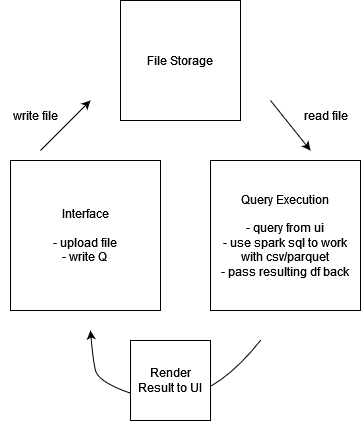

The diagram above was exported from draw.io. Its source (the exported page's mxGraphModel, read from the mxfile embedded in the PNG):
<mxGraphModel dx="1114" dy="574" grid="1" gridSize="10" guides="1" tooltips="1" connect="1" arrows="1" fold="1" page="1" pageScale="1" pageWidth="850" pageHeight="1100" math="0" shadow="0">
  <root>
    <mxCell id="0" />
    <mxCell id="1" parent="0" />
    <mxCell id="vpaSpvuUyHKX1HLtdDWz-6" value="&lt;div&gt;Interface&lt;/div&gt;&lt;div&gt;&lt;br&gt;&lt;/div&gt;&lt;div&gt;- upload file&lt;/div&gt;&lt;div&gt;- write Q&lt;br&gt;&lt;/div&gt;" style="whiteSpace=wrap;html=1;aspect=fixed;" vertex="1" parent="1">
      <mxGeometry x="30" y="200" width="150" height="150" as="geometry" />
    </mxCell>
    <mxCell id="vpaSpvuUyHKX1HLtdDWz-7" value="&lt;div&gt;Query Execution&lt;/div&gt;&lt;div&gt;&lt;br&gt;&lt;/div&gt;&lt;div&gt;- query from ui&lt;/div&gt;&lt;div&gt;- use spark sql to work with csv/parquet&lt;/div&gt;&lt;div&gt;- pass resulting df back&lt;br&gt;&lt;/div&gt;" style="whiteSpace=wrap;html=1;aspect=fixed;" vertex="1" parent="1">
      <mxGeometry x="230" y="200" width="150" height="150" as="geometry" />
    </mxCell>
    <mxCell id="vpaSpvuUyHKX1HLtdDWz-8" value="&lt;div&gt;File Storage&lt;/div&gt;" style="whiteSpace=wrap;html=1;aspect=fixed;" vertex="1" parent="1">
      <mxGeometry x="140" y="40" width="120" height="120" as="geometry" />
    </mxCell>
    <mxCell id="vpaSpvuUyHKX1HLtdDWz-9" value="" style="endArrow=classic;html=1;rounded=0;" edge="1" parent="1">
      <mxGeometry width="50" height="50" relative="1" as="geometry">
        <mxPoint x="60" y="190" as="sourcePoint" />
        <mxPoint x="110" y="140" as="targetPoint" />
      </mxGeometry>
    </mxCell>
    <mxCell id="vpaSpvuUyHKX1HLtdDWz-12" value="" style="endArrow=classic;html=1;rounded=0;" edge="1" parent="1">
      <mxGeometry width="50" height="50" relative="1" as="geometry">
        <mxPoint x="290" y="140" as="sourcePoint" />
        <mxPoint x="330" y="190" as="targetPoint" />
      </mxGeometry>
    </mxCell>
    <mxCell id="vpaSpvuUyHKX1HLtdDWz-13" value="" style="curved=1;endArrow=classic;html=1;rounded=0;" edge="1" parent="1">
      <mxGeometry width="50" height="50" relative="1" as="geometry">
        <mxPoint x="280" y="380" as="sourcePoint" />
        <mxPoint x="110" y="370" as="targetPoint" />
        <Array as="points">
          <mxPoint x="240" y="430" />
          <mxPoint x="167.5" y="440" />
          <mxPoint x="117.5" y="420" />
          <mxPoint x="112.5" y="400" />
        </Array>
      </mxGeometry>
    </mxCell>
    <mxCell id="vpaSpvuUyHKX1HLtdDWz-14" value="Render Result to UI" style="whiteSpace=wrap;html=1;aspect=fixed;" vertex="1" parent="1">
      <mxGeometry x="150" y="380" width="80" height="80" as="geometry" />
    </mxCell>
    <mxCell id="vpaSpvuUyHKX1HLtdDWz-15" value="write file" style="text;html=1;align=center;verticalAlign=middle;resizable=0;points=[];autosize=1;strokeColor=none;fillColor=none;" vertex="1" parent="1">
      <mxGeometry x="20" y="140" width="70" height="30" as="geometry" />
    </mxCell>
    <mxCell id="vpaSpvuUyHKX1HLtdDWz-16" value="read file" style="text;html=1;align=center;verticalAlign=middle;resizable=0;points=[];autosize=1;strokeColor=none;fillColor=none;" vertex="1" parent="1">
      <mxGeometry x="310" y="140" width="70" height="30" as="geometry" />
    </mxCell>
  </root>
</mxGraphModel>